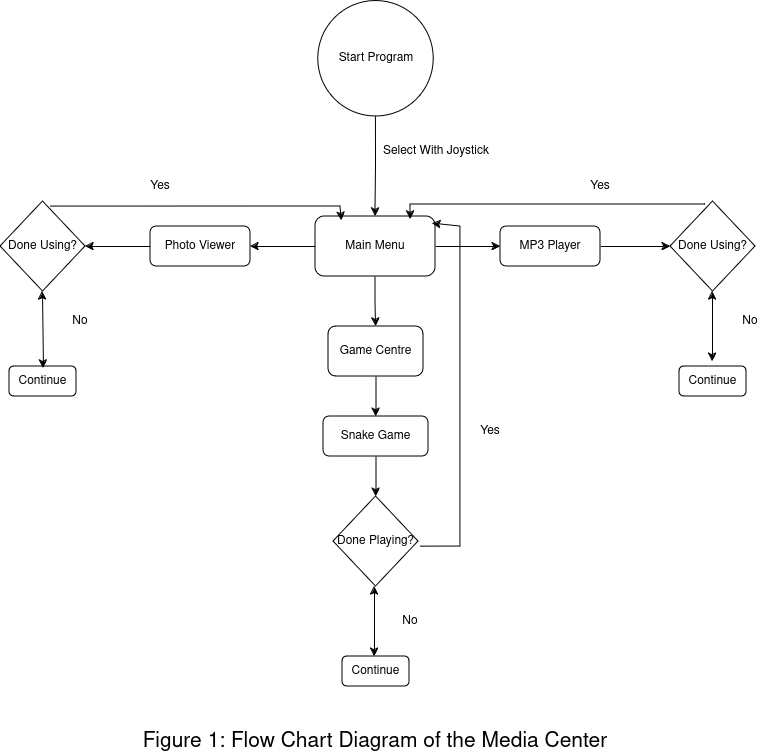

The diagram above was exported from draw.io. Its source (the exported page's mxGraphModel, read from the mxfile embedded in the PNG):
<mxGraphModel dx="1434" dy="773" grid="1" gridSize="10" guides="1" tooltips="1" connect="0" arrows="1" fold="1" page="1" pageScale="1" pageWidth="850" pageHeight="1100" math="0" shadow="0">
  <root>
    <mxCell id="0" />
    <mxCell id="1" parent="0" />
    <mxCell id="mrPk8WT5bGC37kTn8Bzi-22" value="" style="edgeStyle=orthogonalEdgeStyle;rounded=0;orthogonalLoop=1;jettySize=auto;html=1;" edge="1" parent="1" source="mrPk8WT5bGC37kTn8Bzi-1" target="mrPk8WT5bGC37kTn8Bzi-3">
      <mxGeometry relative="1" as="geometry" />
    </mxCell>
    <mxCell id="mrPk8WT5bGC37kTn8Bzi-1" value="&lt;div&gt;Start Program&lt;/div&gt;" style="ellipse;whiteSpace=wrap;html=1;aspect=fixed;" vertex="1" parent="1">
      <mxGeometry x="357.75" y="94.5" width="115.5" height="115.5" as="geometry" />
    </mxCell>
    <mxCell id="mrPk8WT5bGC37kTn8Bzi-23" value="" style="edgeStyle=orthogonalEdgeStyle;rounded=0;orthogonalLoop=1;jettySize=auto;html=1;" edge="1" parent="1" source="mrPk8WT5bGC37kTn8Bzi-3" target="mrPk8WT5bGC37kTn8Bzi-5">
      <mxGeometry relative="1" as="geometry" />
    </mxCell>
    <mxCell id="mrPk8WT5bGC37kTn8Bzi-28" value="" style="edgeStyle=orthogonalEdgeStyle;rounded=0;orthogonalLoop=1;jettySize=auto;html=1;" edge="1" parent="1" source="mrPk8WT5bGC37kTn8Bzi-3" target="mrPk8WT5bGC37kTn8Bzi-8">
      <mxGeometry relative="1" as="geometry" />
    </mxCell>
    <mxCell id="mrPk8WT5bGC37kTn8Bzi-29" value="" style="edgeStyle=orthogonalEdgeStyle;rounded=0;orthogonalLoop=1;jettySize=auto;html=1;" edge="1" parent="1" source="mrPk8WT5bGC37kTn8Bzi-3" target="mrPk8WT5bGC37kTn8Bzi-9">
      <mxGeometry relative="1" as="geometry" />
    </mxCell>
    <mxCell id="mrPk8WT5bGC37kTn8Bzi-3" value="Main Menu" style="rounded=1;whiteSpace=wrap;html=1;" vertex="1" parent="1">
      <mxGeometry x="355" y="310" width="120" height="60" as="geometry" />
    </mxCell>
    <mxCell id="mrPk8WT5bGC37kTn8Bzi-27" value="" style="edgeStyle=orthogonalEdgeStyle;rounded=0;orthogonalLoop=1;jettySize=auto;html=1;" edge="1" parent="1" source="mrPk8WT5bGC37kTn8Bzi-4" target="mrPk8WT5bGC37kTn8Bzi-6">
      <mxGeometry relative="1" as="geometry" />
    </mxCell>
    <mxCell id="mrPk8WT5bGC37kTn8Bzi-4" value="&lt;div&gt;Snake Game&lt;/div&gt;" style="rounded=1;whiteSpace=wrap;html=1;" vertex="1" parent="1">
      <mxGeometry x="363" y="510" width="105" height="40" as="geometry" />
    </mxCell>
    <mxCell id="mrPk8WT5bGC37kTn8Bzi-25" value="" style="edgeStyle=orthogonalEdgeStyle;rounded=0;orthogonalLoop=1;jettySize=auto;html=1;" edge="1" parent="1" source="mrPk8WT5bGC37kTn8Bzi-5" target="mrPk8WT5bGC37kTn8Bzi-4">
      <mxGeometry relative="1" as="geometry" />
    </mxCell>
    <mxCell id="mrPk8WT5bGC37kTn8Bzi-5" value="Game Centre" style="rounded=1;whiteSpace=wrap;html=1;" vertex="1" parent="1">
      <mxGeometry x="368" y="420" width="95" height="50" as="geometry" />
    </mxCell>
    <mxCell id="mrPk8WT5bGC37kTn8Bzi-6" value="Done Playing?" style="rhombus;whiteSpace=wrap;html=1;" vertex="1" parent="1">
      <mxGeometry x="373" y="590" width="85" height="90" as="geometry" />
    </mxCell>
    <mxCell id="mrPk8WT5bGC37kTn8Bzi-7" value="Continue" style="rounded=1;whiteSpace=wrap;html=1;" vertex="1" parent="1">
      <mxGeometry x="382" y="750" width="67" height="30" as="geometry" />
    </mxCell>
    <mxCell id="mrPk8WT5bGC37kTn8Bzi-31" value="" style="edgeStyle=orthogonalEdgeStyle;rounded=0;orthogonalLoop=1;jettySize=auto;html=1;" edge="1" parent="1" source="mrPk8WT5bGC37kTn8Bzi-8" target="mrPk8WT5bGC37kTn8Bzi-13">
      <mxGeometry relative="1" as="geometry" />
    </mxCell>
    <mxCell id="mrPk8WT5bGC37kTn8Bzi-8" value="MP3 Player" style="rounded=1;whiteSpace=wrap;html=1;" vertex="1" parent="1">
      <mxGeometry x="540" y="320" width="100" height="40" as="geometry" />
    </mxCell>
    <mxCell id="mrPk8WT5bGC37kTn8Bzi-30" value="" style="edgeStyle=orthogonalEdgeStyle;rounded=0;orthogonalLoop=1;jettySize=auto;html=1;" edge="1" parent="1" source="mrPk8WT5bGC37kTn8Bzi-9" target="mrPk8WT5bGC37kTn8Bzi-14">
      <mxGeometry relative="1" as="geometry" />
    </mxCell>
    <mxCell id="mrPk8WT5bGC37kTn8Bzi-9" value="&lt;div&gt;Photo Viewer&lt;/div&gt;" style="rounded=1;whiteSpace=wrap;html=1;" vertex="1" parent="1">
      <mxGeometry x="190" y="320" width="100" height="40" as="geometry" />
    </mxCell>
    <mxCell id="mrPk8WT5bGC37kTn8Bzi-10" value="Continue" style="rounded=1;whiteSpace=wrap;html=1;" vertex="1" parent="1">
      <mxGeometry x="49" y="460" width="67" height="30" as="geometry" />
    </mxCell>
    <mxCell id="mrPk8WT5bGC37kTn8Bzi-11" value="Continue" style="rounded=1;whiteSpace=wrap;html=1;" vertex="1" parent="1">
      <mxGeometry x="719" y="460" width="67" height="30" as="geometry" />
    </mxCell>
    <mxCell id="mrPk8WT5bGC37kTn8Bzi-13" value="Done Using?" style="rhombus;whiteSpace=wrap;html=1;" vertex="1" parent="1">
      <mxGeometry x="710" y="295" width="85" height="90" as="geometry" />
    </mxCell>
    <mxCell id="mrPk8WT5bGC37kTn8Bzi-14" value="Done Using?" style="rhombus;whiteSpace=wrap;html=1;" vertex="1" parent="1">
      <mxGeometry x="40" y="295" width="85" height="90" as="geometry" />
    </mxCell>
    <mxCell id="mrPk8WT5bGC37kTn8Bzi-17" value="" style="endArrow=classic;startArrow=classic;html=1;rounded=0;" edge="1" parent="1">
      <mxGeometry width="50" height="50" relative="1" as="geometry">
        <mxPoint x="414" y="750" as="sourcePoint" />
        <mxPoint x="414" y="680" as="targetPoint" />
      </mxGeometry>
    </mxCell>
    <mxCell id="mrPk8WT5bGC37kTn8Bzi-19" value="" style="endArrow=classic;startArrow=classic;html=1;rounded=0;exitX=0.507;exitY=0.067;exitDx=0;exitDy=0;exitPerimeter=0;" edge="1" parent="1" source="mrPk8WT5bGC37kTn8Bzi-10">
      <mxGeometry width="50" height="50" relative="1" as="geometry">
        <mxPoint x="82" y="505" as="sourcePoint" />
        <mxPoint x="82" y="385" as="targetPoint" />
      </mxGeometry>
    </mxCell>
    <mxCell id="mrPk8WT5bGC37kTn8Bzi-20" value="" style="endArrow=classic;startArrow=classic;html=1;rounded=0;" edge="1" parent="1">
      <mxGeometry width="50" height="50" relative="1" as="geometry">
        <mxPoint x="752" y="455" as="sourcePoint" />
        <mxPoint x="752" y="385" as="targetPoint" />
      </mxGeometry>
    </mxCell>
    <mxCell id="mrPk8WT5bGC37kTn8Bzi-38" value="Yes" style="text;strokeColor=none;align=center;fillColor=none;html=1;verticalAlign=middle;whiteSpace=wrap;rounded=0;" vertex="1" parent="1">
      <mxGeometry x="500" y="510" width="60" height="30" as="geometry" />
    </mxCell>
    <mxCell id="mrPk8WT5bGC37kTn8Bzi-39" value="No" style="text;strokeColor=none;align=center;fillColor=none;html=1;verticalAlign=middle;whiteSpace=wrap;rounded=0;" vertex="1" parent="1">
      <mxGeometry x="420" y="700" width="60" height="30" as="geometry" />
    </mxCell>
    <mxCell id="mrPk8WT5bGC37kTn8Bzi-40" value="&lt;div&gt;Select With Joystick&lt;/div&gt;" style="text;strokeColor=none;align=center;fillColor=none;html=1;verticalAlign=middle;whiteSpace=wrap;rounded=0;rotation=0;" vertex="1" parent="1">
      <mxGeometry x="420" y="230" width="112" height="30" as="geometry" />
    </mxCell>
    <mxCell id="mrPk8WT5bGC37kTn8Bzi-41" value="No" style="text;strokeColor=none;align=center;fillColor=none;html=1;verticalAlign=middle;whiteSpace=wrap;rounded=0;" vertex="1" parent="1">
      <mxGeometry x="760" y="400" width="60" height="30" as="geometry" />
    </mxCell>
    <mxCell id="mrPk8WT5bGC37kTn8Bzi-42" value="No" style="text;strokeColor=none;align=center;fillColor=none;html=1;verticalAlign=middle;whiteSpace=wrap;rounded=0;" vertex="1" parent="1">
      <mxGeometry x="90" y="400" width="60" height="30" as="geometry" />
    </mxCell>
    <mxCell id="mrPk8WT5bGC37kTn8Bzi-44" value="" style="edgeStyle=none;orthogonalLoop=1;jettySize=auto;html=1;rounded=0;exitX=1.024;exitY=0.556;exitDx=0;exitDy=0;exitPerimeter=0;entryX=0.975;entryY=0.117;entryDx=0;entryDy=0;entryPerimeter=0;" edge="1" parent="1" source="mrPk8WT5bGC37kTn8Bzi-6" target="mrPk8WT5bGC37kTn8Bzi-3">
      <mxGeometry width="80" relative="1" as="geometry">
        <mxPoint x="510" y="500" as="sourcePoint" />
        <mxPoint x="500" y="310" as="targetPoint" />
        <Array as="points">
          <mxPoint x="500" y="640" />
          <mxPoint x="500" y="320" />
        </Array>
      </mxGeometry>
    </mxCell>
    <mxCell id="mrPk8WT5bGC37kTn8Bzi-45" value="" style="edgeStyle=none;orthogonalLoop=1;jettySize=auto;html=1;rounded=0;exitX=0.412;exitY=0.033;exitDx=0;exitDy=0;exitPerimeter=0;entryX=0.792;entryY=0.05;entryDx=0;entryDy=0;entryPerimeter=0;" edge="1" parent="1" source="mrPk8WT5bGC37kTn8Bzi-13" target="mrPk8WT5bGC37kTn8Bzi-3">
      <mxGeometry width="80" relative="1" as="geometry">
        <mxPoint x="510" y="500" as="sourcePoint" />
        <mxPoint x="590" y="500" as="targetPoint" />
        <Array as="points">
          <mxPoint x="450" y="298" />
        </Array>
      </mxGeometry>
    </mxCell>
    <mxCell id="mrPk8WT5bGC37kTn8Bzi-46" value="" style="edgeStyle=none;orthogonalLoop=1;jettySize=auto;html=1;rounded=0;exitX=0.588;exitY=0.056;exitDx=0;exitDy=0;exitPerimeter=0;entryX=0.217;entryY=0.067;entryDx=0;entryDy=0;entryPerimeter=0;" edge="1" parent="1" source="mrPk8WT5bGC37kTn8Bzi-14" target="mrPk8WT5bGC37kTn8Bzi-3">
      <mxGeometry width="80" relative="1" as="geometry">
        <mxPoint x="100" y="270" as="sourcePoint" />
        <mxPoint x="180" y="270" as="targetPoint" />
        <Array as="points">
          <mxPoint x="380" y="300" />
        </Array>
      </mxGeometry>
    </mxCell>
    <mxCell id="mrPk8WT5bGC37kTn8Bzi-47" value="Yes" style="text;strokeColor=none;align=center;fillColor=none;html=1;verticalAlign=middle;whiteSpace=wrap;rounded=0;" vertex="1" parent="1">
      <mxGeometry x="170" y="265" width="60" height="30" as="geometry" />
    </mxCell>
    <mxCell id="mrPk8WT5bGC37kTn8Bzi-48" value="Yes" style="text;strokeColor=none;align=center;fillColor=none;html=1;verticalAlign=middle;whiteSpace=wrap;rounded=0;" vertex="1" parent="1">
      <mxGeometry x="610" y="265" width="60" height="30" as="geometry" />
    </mxCell>
    <mxCell id="mrPk8WT5bGC37kTn8Bzi-49" value="&lt;div&gt;&lt;font style=&quot;font-size: 21px;&quot;&gt;&lt;font&gt;Figure 1: Flow Chart Diagram of the Media Center&lt;/font&gt;&lt;font&gt;&lt;br&gt;&lt;/font&gt;&lt;/font&gt;&lt;/div&gt;" style="text;strokeColor=none;align=center;fillColor=none;html=1;verticalAlign=middle;whiteSpace=wrap;rounded=0;" vertex="1" parent="1">
      <mxGeometry x="125" y="820" width="580" height="30" as="geometry" />
    </mxCell>
  </root>
</mxGraphModel>